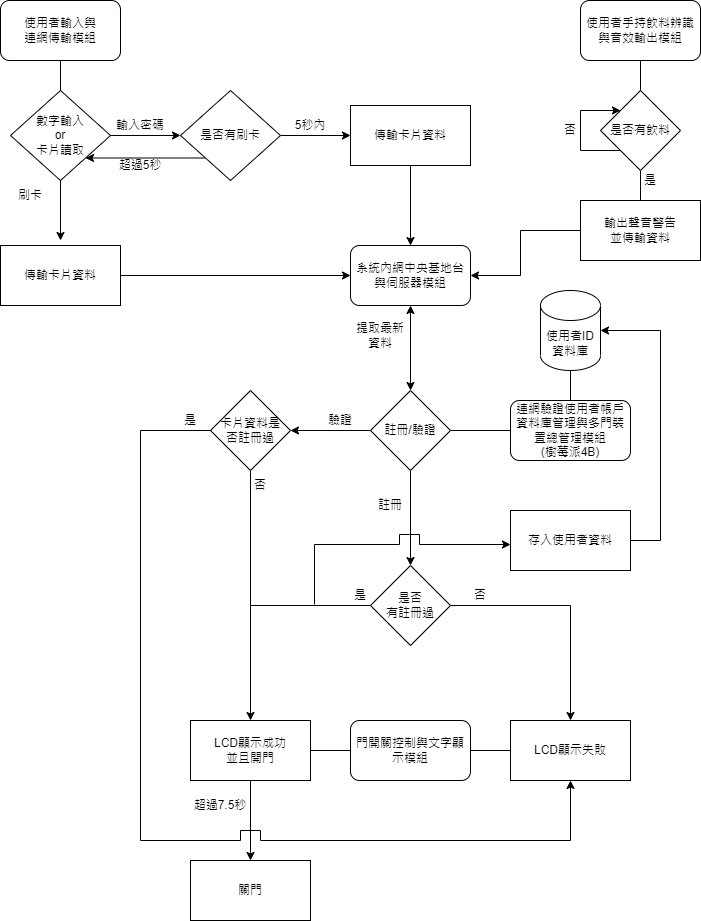

The diagram above was exported from draw.io. Its source (the exported page's mxGraphModel, read from the mxfile embedded in the PNG):
<mxGraphModel dx="1098" dy="820" grid="1" gridSize="10" guides="1" tooltips="1" connect="1" arrows="1" fold="1" page="1" pageScale="1" pageWidth="827" pageHeight="1169" math="0" shadow="0">
  <root>
    <mxCell id="0" />
    <mxCell id="1" parent="0" />
    <mxCell id="_QQpg2eKoEukSYshzEA6-39" value="" style="edgeStyle=none;rounded=0;orthogonalLoop=1;jettySize=auto;html=1;endArrow=none;endFill=0;" parent="1" source="_QQpg2eKoEukSYshzEA6-23" target="_QQpg2eKoEukSYshzEA6-24" edge="1">
      <mxGeometry relative="1" as="geometry" />
    </mxCell>
    <mxCell id="_QQpg2eKoEukSYshzEA6-23" value="使用者輸入與&lt;br&gt;連網傳輸模組" style="rounded=1;whiteSpace=wrap;html=1;" parent="1" vertex="1">
      <mxGeometry x="20" y="80" width="120" height="60" as="geometry" />
    </mxCell>
    <mxCell id="_QQpg2eKoEukSYshzEA6-31" value="" style="edgeStyle=none;rounded=0;orthogonalLoop=1;jettySize=auto;html=1;" parent="1" source="_QQpg2eKoEukSYshzEA6-24" edge="1">
      <mxGeometry relative="1" as="geometry">
        <mxPoint x="80" y="320" as="targetPoint" />
      </mxGeometry>
    </mxCell>
    <mxCell id="_QQpg2eKoEukSYshzEA6-45" value="" style="edgeStyle=none;rounded=0;orthogonalLoop=1;jettySize=auto;html=1;" parent="1" source="_QQpg2eKoEukSYshzEA6-24" target="_QQpg2eKoEukSYshzEA6-44" edge="1">
      <mxGeometry relative="1" as="geometry" />
    </mxCell>
    <mxCell id="_QQpg2eKoEukSYshzEA6-24" value="數字輸入&lt;br&gt;or&lt;br&gt;卡片讀取" style="rhombus;whiteSpace=wrap;html=1;rounded=0;" parent="1" vertex="1">
      <mxGeometry x="30" y="170" width="100" height="90" as="geometry" />
    </mxCell>
    <mxCell id="_QQpg2eKoEukSYshzEA6-67" style="edgeStyle=none;rounded=0;orthogonalLoop=1;jettySize=auto;html=1;exitX=1;exitY=0.5;exitDx=0;exitDy=0;" parent="1" target="_QQpg2eKoEukSYshzEA6-68" edge="1">
      <mxGeometry relative="1" as="geometry">
        <mxPoint x="200" y="359.58823529411757" as="targetPoint" />
        <mxPoint x="120" y="360" as="sourcePoint" />
      </mxGeometry>
    </mxCell>
    <mxCell id="_QQpg2eKoEukSYshzEA6-52" style="edgeStyle=none;rounded=0;orthogonalLoop=1;jettySize=auto;html=1;exitX=0;exitY=1;exitDx=0;exitDy=0;entryX=1;entryY=1;entryDx=0;entryDy=0;" parent="1" source="_QQpg2eKoEukSYshzEA6-44" target="_QQpg2eKoEukSYshzEA6-24" edge="1">
      <mxGeometry relative="1" as="geometry" />
    </mxCell>
    <mxCell id="_QQpg2eKoEukSYshzEA6-54" value="" style="edgeStyle=none;rounded=0;orthogonalLoop=1;jettySize=auto;html=1;" parent="1" source="_QQpg2eKoEukSYshzEA6-44" edge="1">
      <mxGeometry relative="1" as="geometry">
        <mxPoint x="370" y="215" as="targetPoint" />
      </mxGeometry>
    </mxCell>
    <mxCell id="_QQpg2eKoEukSYshzEA6-44" value="是否有刷卡" style="rhombus;whiteSpace=wrap;html=1;rounded=0;" parent="1" vertex="1">
      <mxGeometry x="200" y="170" width="100" height="90" as="geometry" />
    </mxCell>
    <mxCell id="_QQpg2eKoEukSYshzEA6-48" value="輸入密碼" style="text;html=1;strokeColor=none;fillColor=none;align=center;verticalAlign=middle;whiteSpace=wrap;rounded=0;" parent="1" vertex="1">
      <mxGeometry x="130" y="190" width="60" height="30" as="geometry" />
    </mxCell>
    <mxCell id="_QQpg2eKoEukSYshzEA6-49" value="刷卡" style="text;html=1;strokeColor=none;fillColor=none;align=center;verticalAlign=middle;whiteSpace=wrap;rounded=0;" parent="1" vertex="1">
      <mxGeometry x="20" y="260" width="60" height="30" as="geometry" />
    </mxCell>
    <mxCell id="_QQpg2eKoEukSYshzEA6-58" value="" style="edgeStyle=none;rounded=0;orthogonalLoop=1;jettySize=auto;html=1;" parent="1" source="_QQpg2eKoEukSYshzEA6-56" target="_QQpg2eKoEukSYshzEA6-57" edge="1">
      <mxGeometry relative="1" as="geometry" />
    </mxCell>
    <mxCell id="_QQpg2eKoEukSYshzEA6-56" value="傳輸卡片資料" style="rounded=0;whiteSpace=wrap;html=1;" parent="1" vertex="1">
      <mxGeometry x="370" y="185" width="120" height="60" as="geometry" />
    </mxCell>
    <mxCell id="_QQpg2eKoEukSYshzEA6-57" value="系統內網中央基地台與伺服器模組" style="whiteSpace=wrap;html=1;rounded=1;" parent="1" vertex="1">
      <mxGeometry x="370" y="325" width="120" height="60" as="geometry" />
    </mxCell>
    <mxCell id="_QQpg2eKoEukSYshzEA6-95" style="edgeStyle=none;rounded=0;orthogonalLoop=1;jettySize=auto;html=1;exitX=0;exitY=0.5;exitDx=0;exitDy=0;startArrow=none;startFill=0;endArrow=none;endFill=0;entryX=1;entryY=0.5;entryDx=0;entryDy=0;" parent="1" source="_QQpg2eKoEukSYshzEA6-59" target="_QQpg2eKoEukSYshzEA6-72" edge="1">
      <mxGeometry relative="1" as="geometry">
        <mxPoint x="430" y="495.33333333333337" as="targetPoint" />
      </mxGeometry>
    </mxCell>
    <mxCell id="_QQpg2eKoEukSYshzEA6-115" value="" style="edgeStyle=none;rounded=0;orthogonalLoop=1;jettySize=auto;html=1;startArrow=none;startFill=0;endArrow=none;endFill=0;" parent="1" source="_QQpg2eKoEukSYshzEA6-59" target="_QQpg2eKoEukSYshzEA6-114" edge="1">
      <mxGeometry relative="1" as="geometry" />
    </mxCell>
    <mxCell id="_QQpg2eKoEukSYshzEA6-59" value="連網驗證使用者帳戶資料庫管理與多門裝置總管理模組&lt;br&gt;(樹莓派4B)" style="whiteSpace=wrap;html=1;rounded=1;" parent="1" vertex="1">
      <mxGeometry x="530" y="480" width="120" height="60" as="geometry" />
    </mxCell>
    <mxCell id="_QQpg2eKoEukSYshzEA6-61" value="" style="endArrow=classic;startArrow=classic;html=1;rounded=0;entryX=0.5;entryY=1;entryDx=0;entryDy=0;" parent="1" target="_QQpg2eKoEukSYshzEA6-57" edge="1">
      <mxGeometry width="50" height="50" relative="1" as="geometry">
        <mxPoint x="430" y="470" as="sourcePoint" />
        <mxPoint x="455" y="400" as="targetPoint" />
      </mxGeometry>
    </mxCell>
    <mxCell id="_QQpg2eKoEukSYshzEA6-62" value="超過5秒" style="text;html=1;strokeColor=none;fillColor=none;align=center;verticalAlign=middle;whiteSpace=wrap;rounded=0;" parent="1" vertex="1">
      <mxGeometry x="130" y="230" width="60" height="30" as="geometry" />
    </mxCell>
    <mxCell id="_QQpg2eKoEukSYshzEA6-63" value="5秒內" style="text;html=1;strokeColor=none;fillColor=none;align=center;verticalAlign=middle;whiteSpace=wrap;rounded=0;" parent="1" vertex="1">
      <mxGeometry x="300" y="190" width="60" height="30" as="geometry" />
    </mxCell>
    <mxCell id="_QQpg2eKoEukSYshzEA6-64" value="提取最新資料" style="text;html=1;strokeColor=none;fillColor=none;align=center;verticalAlign=middle;whiteSpace=wrap;rounded=0;" parent="1" vertex="1">
      <mxGeometry x="370" y="400" width="60" height="30" as="geometry" />
    </mxCell>
    <mxCell id="_QQpg2eKoEukSYshzEA6-69" style="edgeStyle=none;rounded=0;orthogonalLoop=1;jettySize=auto;html=1;exitX=1;exitY=0.5;exitDx=0;exitDy=0;entryX=0;entryY=0.5;entryDx=0;entryDy=0;" parent="1" source="_QQpg2eKoEukSYshzEA6-68" target="_QQpg2eKoEukSYshzEA6-57" edge="1">
      <mxGeometry relative="1" as="geometry" />
    </mxCell>
    <mxCell id="_QQpg2eKoEukSYshzEA6-68" value="傳輸卡片資料" style="rounded=0;whiteSpace=wrap;html=1;glass=0;" parent="1" vertex="1">
      <mxGeometry x="20" y="325" width="120" height="60" as="geometry" />
    </mxCell>
    <mxCell id="_QQpg2eKoEukSYshzEA6-75" value="" style="edgeStyle=none;rounded=0;orthogonalLoop=1;jettySize=auto;html=1;entryX=0.5;entryY=0;entryDx=0;entryDy=0;" parent="1" source="_QQpg2eKoEukSYshzEA6-72" target="_QQpg2eKoEukSYshzEA6-76" edge="1">
      <mxGeometry relative="1" as="geometry">
        <mxPoint x="430" y="640" as="targetPoint" />
      </mxGeometry>
    </mxCell>
    <mxCell id="_QQpg2eKoEukSYshzEA6-82" value="" style="edgeStyle=none;rounded=0;orthogonalLoop=1;jettySize=auto;html=1;" parent="1" source="_QQpg2eKoEukSYshzEA6-72" target="_QQpg2eKoEukSYshzEA6-81" edge="1">
      <mxGeometry relative="1" as="geometry" />
    </mxCell>
    <mxCell id="_QQpg2eKoEukSYshzEA6-72" value="註冊/驗證" style="rhombus;whiteSpace=wrap;html=1;" parent="1" vertex="1">
      <mxGeometry x="390" y="470" width="80" height="80" as="geometry" />
    </mxCell>
    <mxCell id="_QQpg2eKoEukSYshzEA6-76" value="是否&lt;br&gt;有註冊過" style="rhombus;whiteSpace=wrap;html=1;" parent="1" vertex="1">
      <mxGeometry x="390" y="645" width="80" height="80" as="geometry" />
    </mxCell>
    <mxCell id="_QQpg2eKoEukSYshzEA6-77" value="註冊" style="text;html=1;strokeColor=none;fillColor=none;align=center;verticalAlign=middle;whiteSpace=wrap;rounded=0;" parent="1" vertex="1">
      <mxGeometry x="380" y="570" width="60" height="30" as="geometry" />
    </mxCell>
    <mxCell id="_QQpg2eKoEukSYshzEA6-103" style="edgeStyle=none;rounded=0;orthogonalLoop=1;jettySize=auto;html=1;exitX=0.5;exitY=1;exitDx=0;exitDy=0;startArrow=none;startFill=0;endArrow=none;endFill=0;" parent="1" source="_QQpg2eKoEukSYshzEA6-81" edge="1">
      <mxGeometry relative="1" as="geometry">
        <mxPoint x="270" y="690" as="targetPoint" />
      </mxGeometry>
    </mxCell>
    <mxCell id="_QQpg2eKoEukSYshzEA6-81" value="卡片資料是&lt;br&gt;否註冊過" style="rhombus;whiteSpace=wrap;html=1;" parent="1" vertex="1">
      <mxGeometry x="230" y="470" width="80" height="80" as="geometry" />
    </mxCell>
    <mxCell id="_QQpg2eKoEukSYshzEA6-84" value="驗證" style="text;html=1;strokeColor=none;fillColor=none;align=center;verticalAlign=middle;whiteSpace=wrap;rounded=0;" parent="1" vertex="1">
      <mxGeometry x="330" y="485" width="60" height="30" as="geometry" />
    </mxCell>
    <mxCell id="_QQpg2eKoEukSYshzEA6-98" style="edgeStyle=none;rounded=0;orthogonalLoop=1;jettySize=auto;html=1;exitX=1;exitY=0.5;exitDx=0;exitDy=0;entryX=0;entryY=0.5;entryDx=0;entryDy=0;startArrow=none;startFill=0;endArrow=none;endFill=0;" parent="1" source="_QQpg2eKoEukSYshzEA6-94" target="_QQpg2eKoEukSYshzEA6-97" edge="1">
      <mxGeometry relative="1" as="geometry" />
    </mxCell>
    <mxCell id="_QQpg2eKoEukSYshzEA6-99" style="edgeStyle=none;rounded=0;orthogonalLoop=1;jettySize=auto;html=1;exitX=0;exitY=0.5;exitDx=0;exitDy=0;entryX=1;entryY=0.5;entryDx=0;entryDy=0;startArrow=none;startFill=0;endArrow=none;endFill=0;" parent="1" source="_QQpg2eKoEukSYshzEA6-94" target="_QQpg2eKoEukSYshzEA6-96" edge="1">
      <mxGeometry relative="1" as="geometry" />
    </mxCell>
    <mxCell id="_QQpg2eKoEukSYshzEA6-94" value="門開關控制與文字顯示模組" style="rounded=1;whiteSpace=wrap;html=1;glass=0;" parent="1" vertex="1">
      <mxGeometry x="370.0041176470588" y="800" width="120" height="60" as="geometry" />
    </mxCell>
    <mxCell id="_QQpg2eKoEukSYshzEA6-96" value="LCD顯示成功&lt;br&gt;並且開門" style="rounded=0;whiteSpace=wrap;html=1;glass=0;" parent="1" vertex="1">
      <mxGeometry x="210" y="800" width="120" height="60" as="geometry" />
    </mxCell>
    <mxCell id="_QQpg2eKoEukSYshzEA6-97" value="LCD顯示失敗" style="rounded=0;whiteSpace=wrap;html=1;glass=0;" parent="1" vertex="1">
      <mxGeometry x="530" y="800" width="120" height="60" as="geometry" />
    </mxCell>
    <mxCell id="_QQpg2eKoEukSYshzEA6-101" value="" style="endArrow=classic;html=1;rounded=0;exitX=0;exitY=0.5;exitDx=0;exitDy=0;entryX=0.5;entryY=0;entryDx=0;entryDy=0;" parent="1" source="_QQpg2eKoEukSYshzEA6-76" target="_QQpg2eKoEukSYshzEA6-96" edge="1">
      <mxGeometry width="50" height="50" relative="1" as="geometry">
        <mxPoint x="295" y="725" as="sourcePoint" />
        <mxPoint x="345" y="675" as="targetPoint" />
        <Array as="points">
          <mxPoint x="270" y="685" />
        </Array>
      </mxGeometry>
    </mxCell>
    <mxCell id="_QQpg2eKoEukSYshzEA6-102" value="" style="endArrow=classic;html=1;rounded=0;exitX=1;exitY=0.5;exitDx=0;exitDy=0;entryX=0.5;entryY=0;entryDx=0;entryDy=0;" parent="1" source="_QQpg2eKoEukSYshzEA6-76" target="_QQpg2eKoEukSYshzEA6-97" edge="1">
      <mxGeometry width="50" height="50" relative="1" as="geometry">
        <mxPoint x="470" y="690" as="sourcePoint" />
        <mxPoint x="520" y="640" as="targetPoint" />
        <Array as="points">
          <mxPoint x="590" y="685" />
        </Array>
      </mxGeometry>
    </mxCell>
    <mxCell id="_QQpg2eKoEukSYshzEA6-104" value="" style="endArrow=classic;html=1;rounded=0;exitX=0;exitY=0.5;exitDx=0;exitDy=0;entryX=0.5;entryY=1;entryDx=0;entryDy=0;" parent="1" source="_QQpg2eKoEukSYshzEA6-81" target="_QQpg2eKoEukSYshzEA6-97" edge="1">
      <mxGeometry width="50" height="50" relative="1" as="geometry">
        <mxPoint x="190" y="515" as="sourcePoint" />
        <mxPoint x="240" y="465" as="targetPoint" />
        <Array as="points">
          <mxPoint x="160" y="510" />
          <mxPoint x="160" y="920" />
          <mxPoint x="260" y="920" />
          <mxPoint x="260" y="910" />
          <mxPoint x="270" y="910" />
          <mxPoint x="280" y="910" />
          <mxPoint x="280" y="920" />
          <mxPoint x="590" y="920" />
        </Array>
      </mxGeometry>
    </mxCell>
    <mxCell id="_QQpg2eKoEukSYshzEA6-105" value="是" style="text;html=1;strokeColor=none;fillColor=none;align=center;verticalAlign=middle;whiteSpace=wrap;rounded=0;glass=0;" parent="1" vertex="1">
      <mxGeometry x="350" y="660" width="60" height="30" as="geometry" />
    </mxCell>
    <mxCell id="_QQpg2eKoEukSYshzEA6-106" value="否" style="text;html=1;strokeColor=none;fillColor=none;align=center;verticalAlign=middle;whiteSpace=wrap;rounded=0;glass=0;" parent="1" vertex="1">
      <mxGeometry x="470" y="660" width="60" height="30" as="geometry" />
    </mxCell>
    <mxCell id="_QQpg2eKoEukSYshzEA6-107" value="是" style="text;html=1;strokeColor=none;fillColor=none;align=center;verticalAlign=middle;whiteSpace=wrap;rounded=0;glass=0;" parent="1" vertex="1">
      <mxGeometry x="180" y="485" width="60" height="30" as="geometry" />
    </mxCell>
    <mxCell id="_QQpg2eKoEukSYshzEA6-108" value="否" style="text;html=1;strokeColor=none;fillColor=none;align=center;verticalAlign=middle;whiteSpace=wrap;rounded=0;glass=0;" parent="1" vertex="1">
      <mxGeometry x="250" y="550" width="60" height="30" as="geometry" />
    </mxCell>
    <mxCell id="_QQpg2eKoEukSYshzEA6-109" value="關門" style="rounded=0;whiteSpace=wrap;html=1;glass=0;" parent="1" vertex="1">
      <mxGeometry x="210" y="940" width="120" height="60" as="geometry" />
    </mxCell>
    <mxCell id="_QQpg2eKoEukSYshzEA6-111" value="" style="endArrow=classic;html=1;rounded=0;entryX=0.5;entryY=0;entryDx=0;entryDy=0;exitX=0.5;exitY=1;exitDx=0;exitDy=0;" parent="1" source="_QQpg2eKoEukSYshzEA6-96" target="_QQpg2eKoEukSYshzEA6-109" edge="1">
      <mxGeometry width="50" height="50" relative="1" as="geometry">
        <mxPoint x="250" y="910" as="sourcePoint" />
        <mxPoint x="300" y="860" as="targetPoint" />
      </mxGeometry>
    </mxCell>
    <mxCell id="_QQpg2eKoEukSYshzEA6-113" value="超過7.5秒" style="text;html=1;strokeColor=none;fillColor=none;align=center;verticalAlign=middle;whiteSpace=wrap;rounded=0;glass=0;" parent="1" vertex="1">
      <mxGeometry x="210" y="870" width="60" height="30" as="geometry" />
    </mxCell>
    <mxCell id="_QQpg2eKoEukSYshzEA6-114" value="使用者ID資料庫" style="shape=cylinder3;whiteSpace=wrap;html=1;boundedLbl=1;backgroundOutline=1;size=15;rounded=0;glass=0;" parent="1" vertex="1">
      <mxGeometry x="560" y="370" width="60" height="80" as="geometry" />
    </mxCell>
    <mxCell id="_QQpg2eKoEukSYshzEA6-116" value="" style="endArrow=classic;html=1;rounded=0;entryX=0;entryY=0.5;entryDx=0;entryDy=0;" parent="1" edge="1">
      <mxGeometry width="50" height="50" relative="1" as="geometry">
        <mxPoint x="334" y="684" as="sourcePoint" />
        <mxPoint x="530" y="624" as="targetPoint" />
        <Array as="points">
          <mxPoint x="334" y="624" />
          <mxPoint x="419" y="624" />
          <mxPoint x="419" y="614" />
          <mxPoint x="429" y="614" />
          <mxPoint x="439" y="614" />
          <mxPoint x="439" y="624" />
        </Array>
      </mxGeometry>
    </mxCell>
    <mxCell id="_QQpg2eKoEukSYshzEA6-117" value="存入使用者資料" style="rounded=0;whiteSpace=wrap;html=1;glass=0;" parent="1" vertex="1">
      <mxGeometry x="530" y="590" width="120" height="60" as="geometry" />
    </mxCell>
    <mxCell id="_QQpg2eKoEukSYshzEA6-119" value="" style="endArrow=classic;html=1;rounded=0;entryX=1;entryY=0.5;entryDx=0;entryDy=0;entryPerimeter=0;" parent="1" target="_QQpg2eKoEukSYshzEA6-114" edge="1">
      <mxGeometry width="50" height="50" relative="1" as="geometry">
        <mxPoint x="650" y="620" as="sourcePoint" />
        <mxPoint x="700" y="570" as="targetPoint" />
        <Array as="points">
          <mxPoint x="680" y="620" />
          <mxPoint x="680" y="410" />
        </Array>
      </mxGeometry>
    </mxCell>
    <mxCell id="_QQpg2eKoEukSYshzEA6-122" value="" style="edgeStyle=none;rounded=0;orthogonalLoop=1;jettySize=auto;html=1;startArrow=none;startFill=0;endArrow=none;endFill=0;" parent="1" source="_QQpg2eKoEukSYshzEA6-120" target="_QQpg2eKoEukSYshzEA6-121" edge="1">
      <mxGeometry relative="1" as="geometry" />
    </mxCell>
    <mxCell id="_QQpg2eKoEukSYshzEA6-120" value="使用者手持飲料辨識與音效輸出模組" style="rounded=1;whiteSpace=wrap;html=1;glass=0;" parent="1" vertex="1">
      <mxGeometry x="600" y="80" width="120" height="60" as="geometry" />
    </mxCell>
    <mxCell id="_QQpg2eKoEukSYshzEA6-124" value="" style="edgeStyle=none;rounded=0;orthogonalLoop=1;jettySize=auto;html=1;startArrow=none;startFill=0;endArrow=none;endFill=0;" parent="1" source="_QQpg2eKoEukSYshzEA6-121" target="_QQpg2eKoEukSYshzEA6-123" edge="1">
      <mxGeometry relative="1" as="geometry" />
    </mxCell>
    <mxCell id="_QQpg2eKoEukSYshzEA6-127" style="edgeStyle=none;rounded=0;orthogonalLoop=1;jettySize=auto;html=1;startArrow=classic;startFill=1;endArrow=none;endFill=0;entryX=0;entryY=1;entryDx=0;entryDy=0;exitX=0;exitY=0;exitDx=0;exitDy=0;" parent="1" source="_QQpg2eKoEukSYshzEA6-121" target="_QQpg2eKoEukSYshzEA6-121" edge="1">
      <mxGeometry relative="1" as="geometry">
        <mxPoint x="590" y="230.33333333333337" as="targetPoint" />
        <mxPoint x="600" y="180" as="sourcePoint" />
        <Array as="points">
          <mxPoint x="600" y="190" />
          <mxPoint x="600" y="230" />
        </Array>
      </mxGeometry>
    </mxCell>
    <mxCell id="_QQpg2eKoEukSYshzEA6-121" value="是否有飲料" style="rhombus;whiteSpace=wrap;html=1;rounded=0;glass=0;" parent="1" vertex="1">
      <mxGeometry x="620" y="170" width="80" height="80" as="geometry" />
    </mxCell>
    <mxCell id="_QQpg2eKoEukSYshzEA6-123" value="輸出聲音警告&lt;br&gt;並傳輸資料" style="rounded=0;whiteSpace=wrap;html=1;glass=0;" parent="1" vertex="1">
      <mxGeometry x="600" y="280" width="120" height="60" as="geometry" />
    </mxCell>
    <mxCell id="_QQpg2eKoEukSYshzEA6-125" value="" style="endArrow=classic;html=1;rounded=0;exitX=0;exitY=0.5;exitDx=0;exitDy=0;entryX=1;entryY=0.5;entryDx=0;entryDy=0;" parent="1" source="_QQpg2eKoEukSYshzEA6-123" target="_QQpg2eKoEukSYshzEA6-57" edge="1">
      <mxGeometry width="50" height="50" relative="1" as="geometry">
        <mxPoint x="565" y="310" as="sourcePoint" />
        <mxPoint x="615" y="260" as="targetPoint" />
        <Array as="points">
          <mxPoint x="540" y="310" />
          <mxPoint x="540" y="355" />
        </Array>
      </mxGeometry>
    </mxCell>
    <mxCell id="_QQpg2eKoEukSYshzEA6-128" value="是" style="text;html=1;strokeColor=none;fillColor=none;align=center;verticalAlign=middle;whiteSpace=wrap;rounded=0;glass=0;" parent="1" vertex="1">
      <mxGeometry x="640" y="245" width="60" height="30" as="geometry" />
    </mxCell>
    <mxCell id="_QQpg2eKoEukSYshzEA6-129" value="否" style="text;html=1;strokeColor=none;fillColor=none;align=center;verticalAlign=middle;whiteSpace=wrap;rounded=0;glass=0;" parent="1" vertex="1">
      <mxGeometry x="560" y="195" width="60" height="30" as="geometry" />
    </mxCell>
  </root>
</mxGraphModel>